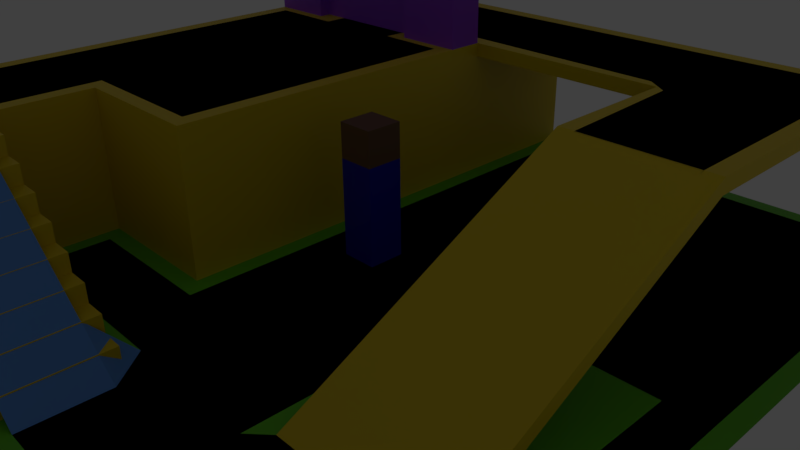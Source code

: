 # Source: pathingFinder.blend  (saved by Blender 2.81.16; exported with 4.5.12 LTS)
import bpy
from mathutils import Matrix  # noqa: F401  (used for matrix-valued properties, if any)

bpy.ops.wm.read_factory_settings(use_empty=True)
scene = bpy.context.scene
scene.name = 'Scene'

# ---- collections
col_collection_20 = bpy.data.collections.new('Collection 20'); scene.collection.children.link(col_collection_20)
col_collection_20.hide_render = True
col_collection_20.hide_viewport = True

# ---- materials (node trees are filled in below, after node groups)
mat_floor = bpy.data.materials.new('Floor')
mat_floor.use_transparent_shadow = False
mat_head = bpy.data.materials.new('Head')
mat_head.use_transparent_shadow = False
mat_body = bpy.data.materials.new('Body')
mat_body.use_transparent_shadow = False
mat_mainfloor = bpy.data.materials.new('MainFloor')
mat_mainfloor.use_transparent_shadow = False
mat_arch = bpy.data.materials.new('Arch')
mat_arch.use_transparent_shadow = False
mat_material = bpy.data.materials.new('Material')
mat_material.use_transparent_shadow = False
mat_material.diffuse_color = (0.1495, 0.1945, 0.8, 1.0)

# ---- material node trees
mat_floor.use_nodes = True; mat_floor.node_tree.nodes.clear()
_N = mat_floor.node_tree.nodes; _L = mat_floor.node_tree.links
n0 = _N.new('ShaderNodeOutputMaterial'); n0.name = 'Material Output'; n0.location = (340, 460)
n1 = _N.new('ShaderNodeBsdfPrincipled'); n1.name = 'Principled BSDF'; n1.location = (60, 460)
n1.distribution = 'GGX'
n1.subsurface_method = 'BURLEY'
n1.inputs[0].default_value = (0.1191, 0.5464, 0.008357, 1.0)
n1.inputs[3].default_value = 1.45
n1.inputs[27].default_value = (0.0, 0.0, 0.0, 1.0)
n1.inputs[28].default_value = 1.0
_L.new(n1.outputs[0], n0.inputs[0])
n0.is_active_output = True
mat_head.use_nodes = True; mat_head.node_tree.nodes.clear()
_N = mat_head.node_tree.nodes; _L = mat_head.node_tree.links
n0 = _N.new('ShaderNodeOutputMaterial'); n0.name = 'Material Output'; n0.location = (300, 300)
n1 = _N.new('ShaderNodeBsdfPrincipled'); n1.name = 'Principled BSDF'; n1.location = (10, 300)
n1.distribution = 'GGX'
n1.subsurface_method = 'BURLEY'
n1.inputs[0].default_value = (0.1609, 0.07948, 0.03339, 1.0)
n1.inputs[3].default_value = 1.45
n1.inputs[27].default_value = (0.0, 0.0, 0.0, 1.0)
n1.inputs[28].default_value = 1.0
_L.new(n1.outputs[0], n0.inputs[0])
n0.is_active_output = True
mat_body.use_nodes = True; mat_body.node_tree.nodes.clear()
_N = mat_body.node_tree.nodes; _L = mat_body.node_tree.links
n0 = _N.new('ShaderNodeOutputMaterial'); n0.name = 'Material Output'; n0.location = (300, 300)
n1 = _N.new('ShaderNodeBsdfPrincipled'); n1.name = 'Principled BSDF'; n1.location = (10, 300)
n1.distribution = 'GGX'
n1.subsurface_method = 'BURLEY'
n1.inputs[0].default_value = (0.0007204, 2.626e-05, 0.4721, 1.0)
n1.inputs[3].default_value = 1.45
n1.inputs[27].default_value = (0.0, 0.0, 0.0, 1.0)
n1.inputs[28].default_value = 1.0
_L.new(n1.outputs[0], n0.inputs[0])
n0.is_active_output = True
mat_mainfloor.use_nodes = True; mat_mainfloor.node_tree.nodes.clear()
_N = mat_mainfloor.node_tree.nodes; _L = mat_mainfloor.node_tree.links
n0 = _N.new('ShaderNodeOutputMaterial'); n0.name = 'Material Output'; n0.location = (460, 580)
n1 = _N.new('ShaderNodeBsdfPrincipled'); n1.name = 'Principled BSDF'; n1.location = (180, 580)
n1.distribution = 'GGX'
n1.subsurface_method = 'BURLEY'
n1.inputs[0].default_value = (0.8, 0.5866, 0.0, 1.0)
n1.inputs[3].default_value = 1.45
n1.inputs[27].default_value = (0.0, 0.0, 0.0, 1.0)
n1.inputs[28].default_value = 1.0
_L.new(n1.outputs[0], n0.inputs[0])
n0.is_active_output = True
mat_arch.use_nodes = True; mat_arch.node_tree.nodes.clear()
_N = mat_arch.node_tree.nodes; _L = mat_arch.node_tree.links
n0 = _N.new('ShaderNodeOutputMaterial'); n0.name = 'Material Output'; n0.location = (340, 640)
n1 = _N.new('ShaderNodeBsdfPrincipled'); n1.name = 'Principled BSDF'; n1.location = (60, 640)
n1.distribution = 'GGX'
n1.subsurface_method = 'BURLEY'
n1.inputs[0].default_value = (0.3331, 0.05601, 0.8, 1.0)
n1.inputs[3].default_value = 1.45
n1.inputs[27].default_value = (0.0, 0.0, 0.0, 1.0)
n1.inputs[28].default_value = 1.0
_L.new(n1.outputs[0], n0.inputs[0])
n0.is_active_output = True
mat_material.use_nodes = True; mat_material.node_tree.nodes.clear()
_N = mat_material.node_tree.nodes; _L = mat_material.node_tree.links
n0 = _N.new('ShaderNodeOutputMaterial'); n0.name = 'Material Output'; n0.location = (420, 560)
n1 = _N.new('ShaderNodeBsdfPrincipled'); n1.name = 'Principled BSDF'; n1.location = (140, 560)
n1.distribution = 'GGX'
n1.subsurface_method = 'BURLEY'
n1.inputs[0].default_value = (0.1018, 0.307, 0.8, 1.0)
n1.inputs[3].default_value = 1.45
n1.inputs[27].default_value = (0.0, 0.0, 0.0, 1.0)
n1.inputs[28].default_value = 1.0
_L.new(n1.outputs[0], n0.inputs[0])
n0.is_active_output = True

# ---- world
world_world = bpy.data.worlds.new('World'); scene.world = world_world
world_world.color = (0.05088, 0.05088, 0.05088)
world_world.use_sun_shadow = False
world_world.sun_shadow_jitter_overblur = 0.0

# ---- cameras
cam_camera = bpy.data.cameras.new('Camera')
cam_camera.clip_end = 100.0
cam_camera.lens = 35.0
cam_camera.sensor_width = 32.0
cam_camera.sensor_height = 18.0
cam_camera.ortho_scale = 7.314
cam_camera.dof.focus_distance = 0.0
cam_camera.dof.aperture_fstop = 128.0

# ---- lights
light_lamp = bpy.data.lights.new('Lamp', 'POINT')
light_lamp.transmission_factor = 0.0
light_lamp.cutoff_distance = 30.0
light_lamp.energy = 100.0
light_lamp.shadow_buffer_clip_start = 1.001
light_lamp.shadow_soft_size = 0.1
light_lamp.shadow_maximum_resolution = 0.006
light_lamp.use_absolute_resolution = True

# ---- meshes
me_plane = bpy.data.meshes.new('Plane')
me_plane.from_pydata([(-1.0, -1.0, 0.0), (1.0, -1.0, 0.0), (-1.0, 1.0, 0.0), (1.0, 1.0, 0.0), (-1.0, 0.6, 0.0), (-1.0, 0.2, 0.0), (-1.0, -0.2, 0.0), (-1.0, -0.6, 0.0), (1.0, -0.6, 0.0), (1.0, -0.2, 0.0), (1.0, 0.2, 0.0), (1.0, 0.6, 0.0), (-0.6, -1.0, 0.0), (-0.2, -1.0, 0.0), (0.2, -1.0, 0.0), (0.6, -1.0, 0.0), (0.6, 1.0, 0.0), (0.2, 1.0, 0.0), (-0.2, 1.0, 0.0), (-0.6, 1.0, 0.0), (0.6, -0.6, 0.0), (0.2, -0.6, 0.0), (-0.2, -0.6, 0.0), (-0.6, -0.6, 0.0), (0.6, -0.2, 0.0), (0.2, -0.2, 0.0), (-0.2, -0.2, 0.0), (-0.6, -0.2, 0.0), (0.6, 0.2, 0.0), (0.2, 0.2, 0.0), (-0.2, 0.2, 0.0), (-0.6, 0.2, 0.0), (0.6, 0.6, 0.0), (0.2, 0.6, 0.0), (-0.2, 0.6, 0.0), (-0.6, 0.6, 0.0)], [], [(32, 11, 3, 16), (15, 1, 8, 20), (20, 8, 9, 24), (24, 9, 10, 28), (28, 10, 11, 32), (5, 31, 35, 4), (31, 30, 34, 35), (30, 29, 33, 34), (29, 28, 32, 33), (6, 27, 31, 5), (27, 26, 30, 31), (26, 25, 29, 30), (25, 24, 28, 29), (7, 23, 27, 6), (23, 22, 26, 27), (22, 21, 25, 26), (21, 20, 24, 25), (0, 12, 23, 7), (12, 13, 22, 23), (13, 14, 21, 22), (14, 15, 20, 21), (4, 35, 19, 2), (35, 34, 18, 19), (34, 33, 17, 18), (33, 32, 16, 17)])
_uv = me_plane.uv_layers.new(name='UVMap')
_uv.uv.foreach_set('vector', [0.8, 0.8, 1.0, 0.8, 1.0, 1.0, 0.8, 1.0, 0.8, 0.0, 1.0, 0.0, 1.0, 0.2, 0.8, 0.2, 0.8, 0.2, 1.0, 0.2, 1.0, 0.4, 0.8, 0.4, 0.8, 0.4, 1.0, 0.4, 1.0, 0.6, 0.8, 0.6, 0.8, 0.6, 1.0, 0.6, 1.0, 0.8, 0.8, 0.8, 0.0, 0.6, 0.2, 0.6, 0.2, 0.8, 0.0, 0.8, 0.2, 0.6, 0.4, 0.6, 0.4, 0.8, 0.2, 0.8, 0.4, 0.6, 0.6, 0.6, 0.6, 0.8, 0.4, 0.8, 0.6, 0.6, 0.8, 0.6, 0.8, 0.8, 0.6, 0.8, 0.0, 0.4, 0.2, 0.4, 0.2, 0.6, 0.0, 0.6, 0.2, 0.4, 0.4, 0.4, 0.4, 0.6, 0.2, 0.6, 0.4, 0.4, 0.6, 0.4, 0.6, 0.6, 0.4, 0.6, 0.6, 0.4, 0.8, 0.4, 0.8, 0.6, 0.6, 0.6, 0.0, 0.2, 0.2, 0.2, 0.2, 0.4, 0.0, 0.4, 0.2, 0.2, 0.4, 0.2, 0.4, 0.4, 0.2, 0.4, 0.4, 0.2, 0.6, 0.2, 0.6, 0.4, 0.4, 0.4, 0.6, 0.2, 0.8, 0.2, 0.8, 0.4, 0.6, 0.4, 0.0, 0.0, 0.2, 0.0, 0.2, 0.2, 0.0, 0.2, 0.2, 0.0, 0.4, 0.0, 0.4, 0.2, 0.2, 0.2, 0.4, 0.0, 0.6, 0.0, 0.6, 0.2, 0.4, 0.2, 0.6, 0.0, 0.8, 0.0, 0.8, 0.2, 0.6, 0.2, 0.0, 0.8, 0.2, 0.8, 0.2, 1.0, 0.0, 1.0, 0.2, 0.8, 0.4, 0.8, 0.4, 1.0, 0.2, 1.0, 0.4, 0.8, 0.6, 0.8, 0.6, 1.0, 0.4, 1.0, 0.6, 0.8, 0.8, 0.8, 0.8, 1.0, 0.6, 1.0])
me_plane.materials.append(mat_floor)
me_plane.use_remesh_preserve_volume = False
me_plane.use_remesh_preserve_attributes = False
me_plane.use_mirror_vertex_groups = False
me_plane.update()
me_cube = bpy.data.meshes.new('Cube')
me_cube.from_pydata([(-1.0, -1.0, 0.0), (-1.0, -1.0, 2.0), (-1.0, 1.0, 0.0), (-1.0, 1.0, 2.0), (1.0, -1.0, 0.0), (1.0, -1.0, 2.0), (1.0, 1.0, 0.0), (1.0, 1.0, 2.0), (-1.0, -1.0, 1.474), (-1.0, 1.0, 1.474), (1.0, 1.0, 1.474), (1.0, -1.0, 1.474)], [], [(8, 1, 3, 9), (9, 3, 7, 10), (10, 7, 5, 11), (11, 5, 1, 8), (2, 6, 4, 0), (7, 3, 1, 5), (4, 11, 8, 0), (6, 10, 11, 4), (2, 9, 10, 6), (0, 8, 9, 2)])
me_cube.polygons.foreach_set('material_index', [0, 0, 0, 0, 1, 0, 1, 1, 1, 1])
_uv = me_cube.uv_layers.new(name='UVMap')
_uv.uv.foreach_set('vector', [0.5, 0.0, 0.625, 0.0, 0.625, 0.25, 0.5, 0.25, 0.5, 0.25, 0.625, 0.25, 0.625, 0.5, 0.5, 0.5, 0.5, 0.5, 0.625, 0.5, 0.625, 0.75, 0.5, 0.75, 0.5, 0.75, 0.625, 0.75, 0.625, 1.0, 0.5, 1.0, 0.125, 0.5, 0.375, 0.5, 0.375, 0.75, 0.125, 0.75, 0.625, 0.5, 0.875, 0.5, 0.875, 0.75, 0.625, 0.75, 0.375, 0.75, 0.5, 0.75, 0.5, 1.0, 0.375, 1.0, 0.375, 0.5, 0.5, 0.5, 0.5, 0.75, 0.375, 0.75, 0.375, 0.25, 0.5, 0.25, 0.5, 0.5, 0.375, 0.5, 0.375, 0.0, 0.5, 0.0, 0.5, 0.25, 0.375, 0.25])
me_cube.materials.append(mat_head)
me_cube.materials.append(mat_body)
me_cube.use_remesh_preserve_volume = False
me_cube.use_remesh_preserve_attributes = False
me_cube.use_mirror_vertex_groups = False
me_cube.update()
me_cube_001 = bpy.data.meshes.new('Cube.001')
me_cube_001.from_pydata([(-1.0, -6.0, 0.0), (-1.0, 1.0, 0.0), (3.0, -6.0, 0.0), (3.0, 1.0, 0.0), (3.0, 1.0, 2.0), (1.0, 1.0, 0.0), (1.0, -6.0, 0.0), (-1.0, -9.0, 0.0), (1.0, -9.0, 0.0), (-1.0, -7.5, 0.0), (3.0, -1.0, 2.0), (-1.0, -6.0, 2.0), (-1.0, 1.0, 2.0), (3.0, 1.0, 1.8), (3.0, -6.0, 2.0), (1.0, -6.0, 2.0), (1.0, 1.0, 2.0), (-1.0, -9.0, 2.0), (-1.0, -7.5, 2.0), (1.0, -7.5, 2.0), (3.0, -1.0, 1.8), (8.0, 1.0, 2.0), (8.0, -1.0, 2.0), (8.0, 1.0, 1.8), (8.0, -1.0, 1.8), (6.0, -1.0, 1.8), (6.0, -1.0, 2.0), (6.0, 1.0, 2.0), (6.0, 1.0, 1.8), (8.0, -3.0, 2.0), (8.0, -3.0, 1.8), (6.0, -3.0, 1.8), (6.0, -3.0, 2.0), (8.0, -7.0, 0.0), (8.0, -7.0, -0.2), (6.0, -7.0, -0.2), (6.0, -7.0, 0.0), (1.0, -9.0, 2.0), (1.0, -7.5, 0.0), (4.0, -9.0, 0.0), (4.0, -7.5, 0.0), (1.9, -9.0, 2.0), (1.9, -7.5, 2.0), (1.9, -9.0, 0.0), (2.2, -9.0, 0.0), (2.5, -9.0, 0.0), (2.8, -9.0, 0.0), (3.1, -9.0, 0.0), (3.4, -9.0, 0.0), (3.7, -9.0, 0.0), (3.7, -7.5, 0.0), (3.4, -7.5, 0.0), (3.1, -7.5, 0.0), (2.8, -7.5, 0.0), (2.5, -7.5, 0.0), (2.2, -7.5, 0.0), (1.9, -7.5, 0.0), (4.0, -9.0, 0.25), (4.0, -7.5, 0.25), (1.9, -7.5, 1.75), (1.9, -7.5, 1.5), (1.9, -7.5, 1.25), (1.9, -7.5, 1.0), (1.9, -7.5, 0.75), (1.9, -7.5, 0.5), (1.9, -7.5, 0.25), (2.2, -7.5, 1.75), (2.2, -7.5, 1.5), (2.2, -7.5, 1.25), (2.2, -7.5, 1.0), (2.2, -7.5, 0.75), (2.2, -7.5, 0.5), (2.2, -7.5, 0.25), (2.5, -7.5, 1.5), (2.5, -7.5, 1.25), (2.5, -7.5, 1.0), (2.5, -7.5, 0.75), (2.5, -7.5, 0.5), (2.5, -7.5, 0.25), (2.8, -7.5, 1.25), (2.8, -7.5, 1.0), (2.8, -7.5, 0.75), (2.8, -7.5, 0.5), (2.8, -7.5, 0.25), (3.1, -7.5, 1.0), (3.1, -7.5, 0.75), (3.1, -7.5, 0.5), (3.1, -7.5, 0.25), (3.4, -7.5, 0.75), (3.4, -7.5, 0.5), (3.4, -7.5, 0.25), (3.7, -7.5, 0.5), (3.7, -7.5, 0.25), (1.9, -9.0, 0.25), (1.9, -9.0, 0.5), (1.9, -9.0, 0.75), (1.9, -9.0, 1.0), (1.9, -9.0, 1.25), (1.9, -9.0, 1.5), (1.9, -9.0, 1.75), (2.2, -9.0, 0.25), (2.2, -9.0, 0.5), (2.2, -9.0, 0.75), (2.2, -9.0, 1.0), (2.2, -9.0, 1.25), (2.2, -9.0, 1.5), (2.2, -9.0, 1.75), (2.5, -9.0, 0.25), (2.5, -9.0, 0.5), (2.5, -9.0, 0.75), (2.5, -9.0, 1.0), (2.5, -9.0, 1.25), (2.5, -9.0, 1.5), (2.8, -9.0, 0.25), (2.8, -9.0, 0.5), (2.8, -9.0, 0.75), (2.8, -9.0, 1.0), (2.8, -9.0, 1.25), (3.1, -9.0, 0.25), (3.1, -9.0, 0.5), (3.1, -9.0, 0.75), (3.1, -9.0, 1.0), (3.4, -9.0, 0.25), (3.4, -9.0, 0.5), (3.4, -9.0, 0.75), (3.7, -9.0, 0.25), (3.7, -9.0, 0.5)], [], [(20, 14, 2, 3, 13), (4, 16, 15, 14, 10), (16, 4, 13), (19, 18, 17, 37), (5, 3, 2, 6), (16, 12, 11, 15), (18, 9, 7, 17), (11, 0, 9, 18), (9, 38, 8, 7), (0, 6, 38, 9), (15, 11, 18, 19), (25, 24, 30, 31), (6, 15, 19, 38), (8, 37, 17, 7), (11, 12, 1, 0), (2, 14, 15, 6), (23, 21, 22, 24), (27, 26, 22, 21), (28, 27, 21, 23), (25, 28, 23, 24), (20, 13, 28, 25), (13, 4, 27, 28), (4, 10, 26, 27), (10, 20, 25, 26), (32, 31, 35, 36), (26, 25, 31, 32), (24, 22, 29, 30), (22, 26, 32, 29), (36, 35, 34, 33), (31, 30, 34, 35), (29, 32, 36, 33), (30, 29, 33, 34), (20, 10, 14), (1, 12, 16, 5), (5, 16, 13, 3), (1, 5, 6, 0), (125, 49, 39, 57), (38, 56, 43, 8), (19, 59, 60), (121, 84, 80, 116), (8, 93, 94), (93, 43, 44, 100), (100, 44, 45, 107), (107, 45, 46, 113), (113, 46, 47, 118), (118, 47, 48, 122), (122, 48, 49, 125), (37, 41, 42, 19), (123, 122, 125, 126), (120, 119, 123, 124), (119, 118, 122, 123), (116, 115, 120, 121), (115, 114, 119, 120), (114, 113, 118, 119), (111, 110, 116, 117), (110, 109, 115, 116), (109, 108, 114, 115), (108, 107, 113, 114), (105, 104, 111, 112), (104, 103, 110, 111), (103, 102, 109, 110), (102, 101, 108, 109), (101, 100, 107, 108), (99, 98, 105, 106), (98, 97, 104, 105), (97, 96, 103, 104), (96, 95, 102, 103), (95, 94, 101, 102), (94, 93, 100, 101), (125, 57, 58, 92), (37, 98, 99), (37, 97, 98), (37, 8, 96, 97), (8, 95, 96), (8, 94, 95), (37, 99, 41), (8, 43, 93), (91, 126, 125, 92), (126, 91, 89, 123), (88, 124, 123, 89), (124, 88, 85, 120), (84, 121, 120, 85), (117, 79, 74, 111), (73, 112, 111, 74), (112, 73, 67, 105), (66, 106, 105, 67), (106, 66, 59, 99), (99, 59, 42, 41), (51, 90, 92, 50), (90, 89, 91, 92), (52, 87, 90, 51), (87, 86, 89, 90), (86, 85, 88, 89), (53, 83, 87, 52), (83, 82, 86, 87), (82, 81, 85, 86), (81, 80, 84, 85), (54, 78, 83, 53), (78, 77, 82, 83), (77, 76, 81, 82), (76, 75, 80, 81), (75, 74, 79, 80), (55, 72, 78, 54), (72, 71, 77, 78), (71, 70, 76, 77), (70, 69, 75, 76), (69, 68, 74, 75), (68, 67, 73, 74), (56, 65, 72, 55), (65, 64, 71, 72), (64, 63, 70, 71), (63, 62, 69, 70), (62, 61, 68, 69), (61, 60, 67, 68), (60, 59, 66, 67), (79, 117, 116, 80), (38, 64, 65), (38, 63, 64), (38, 62, 63), (38, 19, 61, 62), (19, 60, 61), (38, 65, 56), (19, 42, 59), (50, 92, 58, 40), (40, 58, 57, 39), (39, 49, 48, 47, 46, 45, 44, 43, 56, 55, 54, 53, 52, 51, 50, 40)])
_uv = me_cube_001.uv_layers.new(name='UVMap')
_uv.uv.foreach_set('vector', [0.5, 0.625, 0.5, 0.75, 0.375, 0.75, 0.375, 0.5, 0.5, 0.5, 0.625, 0.5, 0.75, 0.5, 0.75, 0.75, 0.625, 0.75, 0.625, 0.625, 0.625, 0.375, 0.625, 0.5, 0.5, 0.5, 0.75, 0.75, 0.875, 0.75, 0.875, 0.75, 0.75, 0.75, 0.25, 0.5, 0.375, 0.5, 0.375, 0.75, 0.25, 0.75, 0.75, 0.5, 0.875, 0.5, 0.875, 0.75, 0.75, 0.75, 0.5, 0.0, 0.375, 0.0, 0.375, 0.0, 0.5, 0.0, 0.5, 0.0, 0.375, 0.0, 0.375, 0.0, 0.5, 0.0, 0.125, 0.75, 0.25, 0.75, 0.25, 0.75, 0.125, 0.75, 0.125, 0.75, 0.25, 0.75, 0.25, 0.75, 0.125, 0.75, 0.75, 0.75, 0.875, 0.75, 0.875, 0.75, 0.75, 0.75, 0.5, 0.625, 0.5, 0.625, 0.5, 0.625, 0.5, 0.625, 0.375, 0.875, 0.5, 0.875, 0.5, 0.875, 0.375, 0.875, 0.375, 0.875, 0.5, 0.875, 0.5, 1.0, 0.375, 1.0, 0.5, 0.0, 0.5, 0.25, 0.375, 0.25, 0.375, 0.0, 0.375, 0.75, 0.5, 0.75, 0.5, 0.875, 0.375, 0.875, 0.5, 0.5, 0.625, 0.5, 0.625, 0.625, 0.5, 0.625, 0.625, 0.5, 0.625, 0.625, 0.625, 0.625, 0.625, 0.5, 0.5, 0.5, 0.625, 0.5, 0.625, 0.5, 0.5, 0.5, 0.5, 0.625, 0.5, 0.5, 0.5, 0.5, 0.5, 0.625, 0.5, 0.625, 0.5, 0.5, 0.5, 0.5, 0.5, 0.625, 0.5, 0.5, 0.625, 0.5, 0.625, 0.5, 0.5, 0.5, 0.625, 0.5, 0.625, 0.625, 0.625, 0.625, 0.625, 0.5, 0.625, 0.625, 0.5, 0.625, 0.5, 0.625, 0.625, 0.625, 0.625, 0.625, 0.5, 0.625, 0.5, 0.625, 0.625, 0.625, 0.625, 0.625, 0.5, 0.625, 0.5, 0.625, 0.625, 0.625, 0.5, 0.625, 0.625, 0.625, 0.625, 0.625, 0.5, 0.625, 0.625, 0.625, 0.625, 0.625, 0.625, 0.625, 0.625, 0.625, 0.625, 0.625, 0.5, 0.625, 0.5, 0.625, 0.625, 0.625, 0.5, 0.625, 0.5, 0.625, 0.5, 0.625, 0.5, 0.625, 0.625, 0.625, 0.625, 0.625, 0.625, 0.625, 0.625, 0.625, 0.5, 0.625, 0.625, 0.625, 0.625, 0.625, 0.5, 0.625, 0.5, 0.625, 0.625, 0.625, 0.5, 0.75, 0.375, 0.25, 0.5, 0.25, 0.5, 0.375, 0.375, 0.375, 0.375, 0.375, 0.5, 0.375, 0.5, 0.5, 0.375, 0.5, 0.125, 0.5, 0.25, 0.5, 0.25, 0.75, 0.125, 0.75, 0.4062, 0.875, 0.375, 0.875, 0.375, 0.875, 0.4062, 0.875, 0.25, 0.75, 0.25, 0.75, 0.25, 0.75, 0.25, 0.75, 0.5938, 0.875, 0.5938, 0.875, 0.5625, 0.875, 0.5, 0.875, 0.5, 0.875, 0.5, 0.875, 0.5, 0.875, 0.4062, 0.875, 0.4062, 0.875, 0.4375, 0.875, 0.4062, 0.875, 0.375, 0.875, 0.375, 0.875, 0.4062, 0.875, 0.4062, 0.875, 0.375, 0.875, 0.375, 0.875, 0.4062, 0.875, 0.4062, 0.875, 0.375, 0.875, 0.375, 0.875, 0.4062, 0.875, 0.4062, 0.875, 0.375, 0.875, 0.375, 0.875, 0.4062, 0.875, 0.4062, 0.875, 0.375, 0.875, 0.375, 0.875, 0.4062, 0.875, 0.4062, 0.875, 0.375, 0.875, 0.375, 0.875, 0.4062, 0.875, 0.75, 0.75, 0.75, 0.75, 0.75, 0.75, 0.75, 0.75, 0.4375, 0.875, 0.4062, 0.875, 0.4062, 0.875, 0.4375, 0.875, 0.4688, 0.875, 0.4375, 0.875, 0.4375, 0.875, 0.4688, 0.875, 0.4375, 0.875, 0.4062, 0.875, 0.4062, 0.875, 0.4375, 0.875, 0.5, 0.875, 0.4688, 0.875, 0.4688, 0.875, 0.5, 0.875, 0.4688, 0.875, 0.4375, 0.875, 0.4375, 0.875, 0.4688, 0.875, 0.4375, 0.875, 0.4062, 0.875, 0.4062, 0.875, 0.4375, 0.875, 0.5312, 0.875, 0.5, 0.875, 0.5, 0.875, 0.5312, 0.875, 0.5, 0.875, 0.4688, 0.875, 0.4688, 0.875, 0.5, 0.875, 0.4688, 0.875, 0.4375, 0.875, 0.4375, 0.875, 0.4688, 0.875, 0.4375, 0.875, 0.4062, 0.875, 0.4062, 0.875, 0.4375, 0.875, 0.5625, 0.875, 0.5312, 0.875, 0.5312, 0.875, 0.5625, 0.875, 0.5312, 0.875, 0.5, 0.875, 0.5, 0.875, 0.5312, 0.875, 0.5, 0.875, 0.4688, 0.875, 0.4688, 0.875, 0.5, 0.875, 0.4688, 0.875, 0.4375, 0.875, 0.4375, 0.875, 0.4688, 0.875, 0.4375, 0.875, 0.4062, 0.875, 0.4062, 0.875, 0.4375, 0.875, 0.5938, 0.875, 0.5625, 0.875, 0.5625, 0.875, 0.5938, 0.875, 0.5625, 0.875, 0.5312, 0.875, 0.5312, 0.875, 0.5625, 0.875, 0.5312, 0.875, 0.5, 0.875, 0.5, 0.875, 0.5312, 0.875, 0.5, 0.875, 0.4688, 0.875, 0.4688, 0.875, 0.5, 0.875, 0.4688, 0.875, 0.4375, 0.875, 0.4375, 0.875, 0.4688, 0.875, 0.4375, 0.875, 0.4062, 0.875, 0.4062, 0.875, 0.4375, 0.875, 0.4062, 0.875, 0.4062, 0.875, 0.4062, 0.875, 0.4062, 0.875, 0.5625, 0.875, 0.5625, 0.875, 0.5938, 0.875, 0.5312, 0.875, 0.5312, 0.875, 0.5625, 0.875, 0.5312, 0.875, 0.5, 0.875, 0.5, 0.875, 0.5312, 0.875, 0.4688, 0.875, 0.4688, 0.875, 0.5, 0.875, 0.4375, 0.875, 0.4375, 0.875, 0.4688, 0.875, 0.5938, 0.875, 0.5938, 0.875, 0.625, 0.875, 0.375, 0.875, 0.375, 0.875, 0.4062, 0.875, 0.4375, 0.875, 0.4375, 0.875, 0.4062, 0.875, 0.4062, 0.875, 0.4375, 0.875, 0.4375, 0.875, 0.4375, 0.875, 0.4375, 0.875, 0.4688, 0.875, 0.4688, 0.875, 0.4375, 0.875, 0.4375, 0.875, 0.4688, 0.875, 0.4688, 0.875, 0.4688, 0.875, 0.4688, 0.875, 0.5, 0.875, 0.5, 0.875, 0.4688, 0.875, 0.4688, 0.875, 0.5312, 0.875, 0.5312, 0.875, 0.5312, 0.875, 0.5312, 0.875, 0.5625, 0.875, 0.5625, 0.875, 0.5312, 0.875, 0.5312, 0.875, 0.5625, 0.875, 0.5625, 0.875, 0.5625, 0.875, 0.5625, 0.875, 0.5938, 0.875, 0.5938, 0.875, 0.5625, 0.875, 0.5625, 0.875, 0.5938, 0.875, 0.5938, 0.875, 0.5938, 0.875, 0.5938, 0.875, 0.5938, 0.875, 0.5938, 0.875, 0.625, 0.875, 0.75, 0.75, 0.375, 0.875, 0.4062, 0.875, 0.4062, 0.875, 0.375, 0.875, 0.4062, 0.875, 0.4375, 0.875, 0.4375, 0.875, 0.4062, 0.875, 0.375, 0.875, 0.4062, 0.875, 0.4062, 0.875, 0.375, 0.875, 0.4062, 0.875, 0.4375, 0.875, 0.4375, 0.875, 0.4062, 0.875, 0.4375, 0.875, 0.4688, 0.875, 0.4688, 0.875, 0.4375, 0.875, 0.375, 0.875, 0.4062, 0.875, 0.4062, 0.875, 0.375, 0.875, 0.4062, 0.875, 0.4375, 0.875, 0.4375, 0.875, 0.4062, 0.875, 0.4375, 0.875, 0.4688, 0.875, 0.4688, 0.875, 0.4375, 0.875, 0.4688, 0.875, 0.5, 0.875, 0.5, 0.875, 0.4688, 0.875, 0.375, 0.875, 0.4062, 0.875, 0.4062, 0.875, 0.375, 0.875, 0.4062, 0.875, 0.4375, 0.875, 0.4375, 0.875, 0.4062, 0.875, 0.4375, 0.875, 0.4688, 0.875, 0.4688, 0.875, 0.4375, 0.875, 0.4688, 0.875, 0.5, 0.875, 0.5, 0.875, 0.4688, 0.875, 0.5, 0.875, 0.5312, 0.875, 0.5312, 0.875, 0.5, 0.875, 0.375, 0.875, 0.4062, 0.875, 0.4062, 0.875, 0.375, 0.875, 0.4062, 0.875, 0.4375, 0.875, 0.4375, 0.875, 0.4062, 0.875, 0.4375, 0.875, 0.4688, 0.875, 0.4688, 0.875, 0.4375, 0.875, 0.4688, 0.875, 0.5, 0.875, 0.5, 0.875, 0.4688, 0.875, 0.5, 0.875, 0.5312, 0.875, 0.5312, 0.875, 0.5, 0.875, 0.5312, 0.875, 0.5625, 0.875, 0.5625, 0.875, 0.5312, 0.875, 0.375, 0.875, 0.4062, 0.875, 0.4062, 0.875, 0.375, 0.875, 0.4062, 0.875, 0.4375, 0.875, 0.4375, 0.875, 0.4062, 0.875, 0.4375, 0.875, 0.4688, 0.875, 0.4688, 0.875, 0.4375, 0.875, 0.4688, 0.875, 0.5, 0.875, 0.5, 0.875, 0.4688, 0.875, 0.5, 0.875, 0.5312, 0.875, 0.5312, 0.875, 0.5, 0.875, 0.5312, 0.875, 0.5625, 0.875, 0.5625, 0.875, 0.5312, 0.875, 0.5625, 0.875, 0.5938, 0.875, 0.5938, 0.875, 0.5625, 0.875, 0.5312, 0.875, 0.5312, 0.875, 0.5, 0.875, 0.5, 0.875, 0.4375, 0.875, 0.4375, 0.875, 0.4062, 0.875, 0.4688, 0.875, 0.4688, 0.875, 0.4375, 0.875, 0.5, 0.875, 0.5, 0.875, 0.4688, 0.875, 0.5, 0.875, 0.5312, 0.875, 0.5312, 0.875, 0.5, 0.875, 0.5625, 0.875, 0.5625, 0.875, 0.5312, 0.875, 0.4062, 0.875, 0.4062, 0.875, 0.375, 0.875, 0.625, 0.875, 0.625, 0.875, 0.5938, 0.875, 0.375, 0.875, 0.4062, 0.875, 0.4062, 0.875, 0.375, 0.875, 0.375, 0.875, 0.4062, 0.875, 0.4062, 0.875, 0.375, 0.875, 0.375, 0.875, 0.375, 0.875, 0.375, 0.875, 0.375, 0.875, 0.375, 0.875, 0.375, 0.875, 0.375, 0.875, 0.375, 0.875, 0.25, 0.75, 0.375, 0.875, 0.375, 0.875, 0.375, 0.875, 0.375, 0.875, 0.375, 0.875, 0.375, 0.875, 0.375, 0.875])
me_cube_001.materials.append(mat_mainfloor)
me_cube_001.use_remesh_preserve_volume = False
me_cube_001.use_remesh_preserve_attributes = False
me_cube_001.use_mirror_vertex_groups = False
me_cube_001.update()
me_cube_003 = bpy.data.meshes.new('Cube.003')
me_cube_003.from_pydata([(-1.0, -1.0, 2.0), (3.0, -1.0, 2.0), (3.0, -1.532, 2.0), (-1.0, -1.532, 2.0), (2.0, -1.0, 2.0), (2.0, -1.532, 2.0), (0.0, -1.0, 2.0), (0.0, -1.532, 2.0), (-1.0, -1.532, 5.31), (-1.0, -1.0, 5.31), (2.0, -1.0, 5.31), (3.0, -1.0, 5.31), (3.0, -1.532, 5.31), (2.0, -1.532, 5.31), (0.0, -1.0, 5.31), (0.0, -1.532, 5.31), (0.0, -1.532, 4.399), (-1.0, -1.532, 4.399), (-1.0, -1.0, 4.399), (0.0, -1.0, 4.399), (2.0, -1.532, 4.399), (2.0, -1.0, 4.399), (3.0, -1.0, 4.399), (3.0, -1.532, 4.399)], [], [(19, 14, 10, 21), (17, 16, 15, 8), (14, 9, 8, 15), (11, 10, 13, 12), (19, 18, 9, 14), (23, 22, 11, 12), (20, 23, 12, 13), (15, 16, 20, 13), (22, 21, 10, 11), (18, 17, 8, 9), (0, 3, 17, 18), (7, 6, 19, 16), (6, 0, 18, 19), (3, 7, 16, 17), (1, 4, 21, 22), (5, 2, 23, 20), (2, 1, 22, 23), (4, 5, 20, 21), (13, 10, 14, 15), (19, 21, 20, 16)])
_uv = me_cube_003.uv_layers.new(name='UVMap')
_uv.uv.foreach_set('vector', [0.8125, 0.625, 0.8125, 0.625, 0.6875, 0.625, 0.6875, 0.625, 0.875, 0.6875, 0.8125, 0.6875, 0.8125, 0.6875, 0.875, 0.6875, 0.8125, 0.625, 0.875, 0.625, 0.875, 0.6875, 0.8125, 0.6875, 0.625, 0.625, 0.6875, 0.625, 0.6875, 0.6875, 0.625, 0.6875, 0.8125, 0.625, 0.875, 0.625, 0.875, 0.625, 0.8125, 0.625, 0.625, 0.6875, 0.625, 0.625, 0.625, 0.625, 0.625, 0.6875, 0.6875, 0.6875, 0.625, 0.6875, 0.625, 0.6875, 0.6875, 0.6875, 0.8125, 0.6875, 0.8125, 0.6875, 0.6875, 0.6875, 0.6875, 0.6875, 0.625, 0.625, 0.6875, 0.625, 0.6875, 0.625, 0.625, 0.625, 0.625, 0.125, 0.625, 0.0625, 0.625, 0.0625, 0.625, 0.125, 0.625, 0.125, 0.625, 0.0625, 0.625, 0.0625, 0.625, 0.125, 0.8125, 0.6875, 0.8125, 0.625, 0.8125, 0.625, 0.8125, 0.6875, 0.8125, 0.625, 0.875, 0.625, 0.875, 0.625, 0.8125, 0.625, 0.875, 0.6875, 0.8125, 0.6875, 0.8125, 0.6875, 0.875, 0.6875, 0.625, 0.625, 0.6875, 0.625, 0.6875, 0.625, 0.625, 0.625, 0.6875, 0.6875, 0.625, 0.6875, 0.625, 0.6875, 0.6875, 0.6875, 0.625, 0.6875, 0.625, 0.625, 0.625, 0.625, 0.625, 0.6875, 0.6875, 0.625, 0.6875, 0.6875, 0.6875, 0.6875, 0.6875, 0.625, 0.6875, 0.6875, 0.6875, 0.625, 0.8125, 0.625, 0.8125, 0.6875, 0.8125, 0.625, 0.6875, 0.625, 0.6875, 0.6875, 0.8125, 0.6875])
me_cube_003.materials.append(mat_arch)
me_cube_003.use_remesh_preserve_volume = False
me_cube_003.use_remesh_preserve_attributes = False
me_cube_003.use_mirror_vertex_groups = False
me_cube_003.update()
me_plane_001 = bpy.data.meshes.new('Plane.001')
me_plane_001.from_pydata([(-7.0, 8.772, 2.0), (0.0, -0.7724, 0.0), (0.7724, -0.7724, 0.0), (0.7724, 0.7724, 0.0), (-6.1, -0.7724, 2.0), (-3.715, -0.7724, 0.0), (-3.715, 0.2756, 0.0), (-6.1, 0.2756, 2.0), (-7.0, -0.7724, 2.0), (-7.228, 0.2756, 2.0), (-8.772, -0.7724, 2.0), (-8.772, -0.7724, 2.0), (-7.228, 2.206, 2.0), (-7.0, 8.772, 2.0), (-8.772, 8.772, 2.0), (-8.772, 2.0, 2.0), (-8.772, 8.772, 2.0), (-7.228, 2.206, 2.0), (-5.0, 8.772, 2.0), (-5.228, 2.206, 2.0), (-5.228, 7.228, 2.0), (-2.0, 8.772, 2.0), (-1.862, 6.918, 2.0), (-0.2276, 7.0, 2.0), (-0.2276, 8.772, 2.0), (-0.2276, 5.0, 2.0), (-1.772, 5.0, 2.0), (7.451e-08, 1.0, 0.0), (-2.0, 1.0, 0.0), (-2.0, -0.7724, 0.0), (-2.971, -0.7724, 0.0), (-4.126, 0.7724, 0.0), (-2.248, 0.7724, 0.0), (-2.169, 7.143, 2.0), (-4.761, 1.759, 0.0), (-2.247, 1.759, 0.0), (-4.761, 1.759, 0.0), (-6.789, 0.7724, 0.0), (-6.788, 1.759, 0.0), (-2.244, 4.001, 0.0), (-4.758, 4.001, 0.0), (-4.758, 4.001, 0.0), (0.2119, 0.7724, 0.0), (0.755, 4.001, 0.0), (0.2007, 4.001, 0.0), (-4.752, 8.774, 0.0), (-8.941e-08, -0.7724, 0.0), (0.761, 8.774, 0.0), (0.761, 8.774, 0.0), (-4.752, 8.774, 0.0), (-4.752, 8.774, 0.0), (-8.772, 7.193, 2.0), (-8.772, 6.316, 2.0), (-7.618, 6.311, 2.0), (-7.618, 7.198, 2.0), (-5.228, 6.333, 2.0), (-6.206, 7.204, 2.0), (-6.245, 6.344, 2.0), (-7.085, 6.324, 2.0), (-0.2276, 1.214, 0.1069), (-1.772, 1.214, 0.1069), (-4.005, -0.7724, 0.2432), (-4.32, 0.2756, 0.5075)], [], [(46, 2, 3, 42), (61, 62, 7, 4), (4, 7, 9, 8), (8, 9, 10, 11), (10, 9, 12, 15), (16, 0, 13, 14), (15, 12, 17), (0, 56, 20), (13, 0, 20, 18), (15, 17, 58, 53, 52), (18, 20, 33, 21), (21, 22, 23, 24), (23, 22, 26, 25), (59, 60, 28, 27), (29, 1, 27, 28), (44, 42, 3, 43), (5, 30, 31, 6), (31, 34, 36), (31, 32, 35, 34), (30, 29, 28, 32, 31), (31, 36, 38, 37), (1, 46, 42, 27), (45, 39, 44, 48), (48, 44, 43, 47), (34, 40, 41, 36), (34, 35, 39, 40), (40, 49, 50, 41), (40, 39, 45, 49), (54, 0, 16, 51), (56, 0, 58, 57), (57, 58, 17, 19, 55), (53, 58, 0, 54), (5, 6, 62, 61), (25, 26, 60, 59), (6, 31, 62), (21, 33, 22)])
_uv = me_plane_001.uv_layers.new(name='UVMap')
_uv.uv.foreach_set('vector', [0.6931, 0.1138, 0.8862, 0.1138, 0.8862, 0.8862, 0.6362, 0.8862, 0.0, 0.1138, 0.0, 0.8862, 0.0, 0.8862, 0.0, 0.1138, 0.0, 0.1138, 0.0, 0.8862, 0.0, 1.0, 0.0, 0.1138, 0.0, 0.1138, 0.0, 1.0, 0.0, 1.0, 0.0, 0.1138, 0.0, 1.0, 0.0, 1.0, 0.0, 1.0, 0.0, 1.0, 0.0, 1.0, 0.0, 1.0, 0.0, 1.0, 0.0, 1.0, 0.0, 1.0, 0.0, 1.0, 0.0, 1.0, 0.0, 1.0, 0.0, 1.0, 0.0, 1.0, 0.0, 1.0, 0.0, 1.0, 0.0, 1.0, 0.0, 1.0, 0.0, 1.0, 0.0, 1.0, 0.0, 1.0, 0.0, 1.0, 0.0, 1.0, 0.0, 1.0, 0.0, 1.0, 0.0, 1.0, 0.0, 1.0, 0.0, 1.0, 0.0, 1.0, 0.0, 1.0, 0.0, 1.0, 0.0, 1.0, 0.0, 1.0, 0.0, 1.0, 0.0, 1.0, 0.0, 1.0, 0.0, 1.0, 0.0, 1.0, 0.0, 1.0, 0.25, 0.1138, 0.5, 0.1138, 0.4715, 0.8862, 0.2785, 0.8862, 0.2088, 0.8862, 0.6362, 0.8862, 0.8862, 0.8862, 0.2088, 0.8862, 0.0, 0.1138, 0.125, 0.1138, 0.1392, 0.8862, 0.0, 0.8862, 0.1392, 0.8862, 0.1392, 0.8862, 0.1392, 0.8862, 0.1392, 0.8862, 0.2088, 0.8862, 0.2088, 0.8862, 0.1392, 0.8862, 0.125, 0.1138, 0.25, 0.1138, 0.2785, 0.8862, 0.2088, 0.8862, 0.1392, 0.8862, 0.1392, 0.8862, 0.1392, 0.8862, 0.1392, 0.8862, 0.1392, 0.8862, 0.5, 0.1138, 0.6931, 0.1138, 0.6362, 0.8862, 0.3862, 0.8862, 0.2088, 0.8862, 0.2088, 0.8862, 0.2088, 0.8862, 0.2088, 0.8862, 0.2088, 0.8862, 0.2088, 0.8862, 0.2088, 0.8862, 0.2088, 0.8862, 0.1392, 0.8862, 0.1392, 0.8862, 0.1392, 0.8862, 0.1392, 0.8862, 0.1392, 0.8862, 0.2088, 0.8862, 0.2088, 0.8862, 0.1392, 0.8862, 0.1392, 0.8862, 0.1392, 0.8862, 0.1392, 0.8862, 0.1392, 0.8862, 0.1392, 0.8862, 0.2088, 0.8862, 0.2088, 0.8862, 0.1392, 0.8862, 0.0, 1.0, 0.0, 1.0, 0.0, 1.0, 0.0, 1.0, 0.0, 1.0, 0.0, 1.0, 0.0, 1.0, 0.0, 1.0, 0.0, 1.0, 0.0, 1.0, 0.0, 1.0, 0.0, 1.0, 0.0, 1.0, 0.0, 1.0, 0.0, 1.0, 0.0, 1.0, 0.0, 1.0, 0.0, 0.1138, 0.0, 0.8862, 0.0, 0.8862, 0.0, 0.1138, 0.0, 1.0, 0.0, 1.0, 0.0, 1.0, 0.0, 1.0, 0.0, 0.8862, 0.1392, 0.8862, 0.0, 0.8862, 0.0, 1.0, 0.0, 1.0, 0.0, 1.0])
me_plane_001.materials.append(mat_material)
me_plane_001.use_remesh_preserve_volume = False
me_plane_001.use_remesh_preserve_attributes = False
me_plane_001.use_mirror_vertex_groups = False
me_plane_001.update()
me_cube_002 = bpy.data.meshes.new('Cube.002')
me_cube_002.from_pydata([(0.0, 0.1745, -1.2), (0.0, 8.941e-08, -1.2), (0.0, 8.941e-08, 1.2), (0.0, 0.1745, 1.2), (2.0, 0.1745, -1.2), (2.0, 0.0, -1.2), (2.0, 0.1745, 1.2), (2.0, 0.0, 1.2)], [], [(1, 2, 3, 0), (5, 4, 6, 7), (2, 1, 5, 7), (1, 0, 4, 5), (3, 2, 7, 6), (0, 3, 6, 4)])
_uv = me_cube_002.uv_layers.new(name='UVMap')
_uv.uv.foreach_set('vector', [0.8125, 0.6875, 0.8125, 0.6875, 0.8125, 0.625, 0.8125, 0.625, 0.8125, 0.6875, 0.8125, 0.625, 0.8125, 0.625, 0.8125, 0.6875, 0.8125, 0.6875, 0.8125, 0.6875, 0.8125, 0.6875, 0.8125, 0.6875, 0.8125, 0.6875, 0.8125, 0.625, 0.8125, 0.625, 0.8125, 0.6875, 0.8125, 0.625, 0.8125, 0.6875, 0.8125, 0.6875, 0.8125, 0.625, 0.8125, 0.625, 0.8125, 0.625, 0.8125, 0.625, 0.8125, 0.625])
me_cube_002.materials.append(mat_arch)
me_cube_002.use_remesh_preserve_volume = False
me_cube_002.use_remesh_preserve_attributes = False
me_cube_002.use_mirror_vertex_groups = False
me_cube_002.update()

# ---- objects
ob_ground = bpy.data.objects.new('ground', me_plane)
ob_npc = bpy.data.objects.new('NPC', me_cube)
ob_upperfloor = bpy.data.objects.new('upperFloor', me_cube_001)
ob_arch = bpy.data.objects.new('arch', me_cube_003)
ob_navmesh = bpy.data.objects.new('Navmesh', me_plane_001)
ob_door = bpy.data.objects.new('door', me_cube_002)
ob_lamp = bpy.data.objects.new('Lamp', light_lamp)
ob_camera = bpy.data.objects.new('Camera', cam_camera)

# ---- transforms, parenting, visibility, modifiers, constraints
ob_ground.location = (0.0, 0.0, 0.0)
ob_ground.scale = (5.0, 5.0, 5.0)
ob_ground.lineart.crease_threshold = 0.0
ob_npc.location = (0.0, 0.0, 0.0)
ob_npc.scale = (0.25, 0.25, 0.9)
ob_npc.lineart.crease_threshold = 0.0
ob_upperfloor.location = (-4.0, 4.0, 0.0)
ob_upperfloor.lineart.crease_threshold = 0.0
ob_arch.location = (-4.0, 4.0, 0.0)
ob_arch.lineart.crease_threshold = 0.0
ob_navmesh.location = (4.0, -4.0, 0.0)
ob_navmesh.display.show_shadows = False
ob_navmesh.lineart.crease_threshold = 0.0
ob_door.location = (-4.0, 2.647, 3.2)
ob_door.lineart.crease_threshold = 0.0
ob_lamp.location = (4.076, 1.005, 5.904)
ob_lamp.rotation_euler = (0.6503, 0.05522, 1.866)
ob_lamp.lock_rotations_4d = False
ob_lamp.empty_display_type = 'ARROWS'
ob_lamp.color = (0.0, 0.0, 0.0, 0.0)
ob_lamp.lineart.crease_threshold = 0.0
ob_camera.location = (7.481, -6.508, 5.344)
ob_camera.rotation_euler = (1.109, 0.01082, 0.8149)
ob_camera.lock_rotations_4d = False
ob_camera.empty_display_type = 'ARROWS'
ob_camera.color = (0.0, 0.0, 0.0, 0.0)
ob_camera.display_type = 'WIRE'
ob_camera.lineart.crease_threshold = 0.0

# ---- collection membership
scene.collection.objects.link(ob_ground)
scene.collection.objects.link(ob_npc)
scene.collection.objects.link(ob_upperfloor)
scene.collection.objects.link(ob_arch)
scene.collection.objects.link(ob_navmesh)
scene.collection.objects.link(ob_door)
col_collection_20.objects.link(ob_lamp)
col_collection_20.objects.link(ob_camera)

# ---- scene / render settings (as saved in the file)
scene.camera = ob_camera
scene.frame_start = 1; scene.frame_end = 250; scene.frame_set(1)
scene.render.engine = 'BLENDER_EEVEE_NEXT'
scene.render.resolution_percentage = 50
scene.render.dither_intensity = 0.0
scene.cycles.use_denoising = False
scene.cycles.samples = 128
scene.cycles.sampling_pattern = 'TABULATED_SOBOL'
scene.cycles.use_adaptive_sampling = False
scene.cycles.use_light_tree = False
scene.view_settings.view_transform = 'Standard'
bpy.context.view_layer.update()
